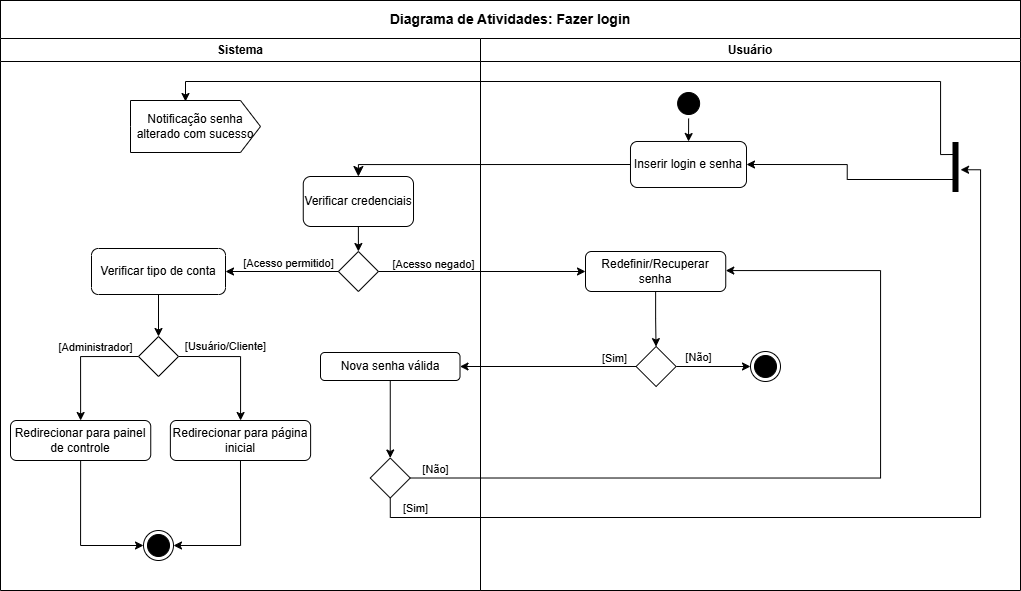

The diagram above was exported from draw.io. Its source (the exported page's mxGraphModel, read from the mxfile embedded in the PNG):
<mxGraphModel dx="1963" dy="1793" grid="1" gridSize="10" guides="1" tooltips="1" connect="1" arrows="1" fold="1" page="1" pageScale="1" pageWidth="827" pageHeight="1169" background="#FFFFFF" math="0" shadow="0">
  <root>
    <mxCell id="0" />
    <mxCell id="1" parent="0" />
    <mxCell id="4KJSei8V-gJQG6s-xxBY-1" parent="1" style="rounded=0;whiteSpace=wrap;html=1;" value="&lt;b&gt;&lt;font style=&quot;font-size: 14px;&quot;&gt;Diagrama de Atividades: Fazer login&lt;/font&gt;&lt;/b&gt;" vertex="1">
      <mxGeometry height="38" width="1020" x="-760" y="-920" as="geometry" />
    </mxCell>
    <mxCell id="4KJSei8V-gJQG6s-xxBY-2" parent="1" style="swimlane;whiteSpace=wrap;startSize=23;" value="Sistema" vertex="1">
      <mxGeometry height="552" width="480" x="-760" y="-882" as="geometry" />
    </mxCell>
    <mxCell id="4KJSei8V-gJQG6s-xxBY-15" parent="4KJSei8V-gJQG6s-xxBY-2" style="rounded=1;whiteSpace=wrap;html=1;" value="Verificar credenciais" vertex="1">
      <mxGeometry height="50" width="110.25" x="302.76" y="138" as="geometry" />
    </mxCell>
    <mxCell id="4KJSei8V-gJQG6s-xxBY-76" edge="1" parent="4KJSei8V-gJQG6s-xxBY-2" source="4KJSei8V-gJQG6s-xxBY-39" style="edgeStyle=orthogonalEdgeStyle;rounded=0;orthogonalLoop=1;jettySize=auto;html=1;exitX=0;exitY=0.5;exitDx=0;exitDy=0;entryX=0.5;entryY=0;entryDx=0;entryDy=0;" target="4KJSei8V-gJQG6s-xxBY-44">
      <mxGeometry relative="1" as="geometry" />
    </mxCell>
    <mxCell id="4KJSei8V-gJQG6s-xxBY-78" edge="1" parent="4KJSei8V-gJQG6s-xxBY-2" source="4KJSei8V-gJQG6s-xxBY-39" style="edgeStyle=orthogonalEdgeStyle;rounded=0;orthogonalLoop=1;jettySize=auto;html=1;exitX=1;exitY=0.5;exitDx=0;exitDy=0;" target="4KJSei8V-gJQG6s-xxBY-77">
      <mxGeometry relative="1" as="geometry" />
    </mxCell>
    <mxCell id="4KJSei8V-gJQG6s-xxBY-39" parent="4KJSei8V-gJQG6s-xxBY-2" style="rhombus;whiteSpace=wrap;html=1;" value="" vertex="1">
      <mxGeometry height="40" width="40" x="138" y="298" as="geometry" />
    </mxCell>
    <mxCell id="4KJSei8V-gJQG6s-xxBY-43" parent="4KJSei8V-gJQG6s-xxBY-2" style="text;html=1;align=center;verticalAlign=middle;resizable=0;points=[];autosize=1;strokeColor=none;fillColor=none;fontSize=11;" value="[Administrador]" vertex="1">
      <mxGeometry height="30" width="100" x="45" y="294" as="geometry" />
    </mxCell>
    <mxCell id="4KJSei8V-gJQG6s-xxBY-81" edge="1" parent="4KJSei8V-gJQG6s-xxBY-2" source="4KJSei8V-gJQG6s-xxBY-44" style="edgeStyle=orthogonalEdgeStyle;rounded=0;orthogonalLoop=1;jettySize=auto;html=1;exitX=0.5;exitY=1;exitDx=0;exitDy=0;entryX=0;entryY=0.5;entryDx=0;entryDy=0;" target="4KJSei8V-gJQG6s-xxBY-80">
      <mxGeometry relative="1" as="geometry" />
    </mxCell>
    <mxCell id="4KJSei8V-gJQG6s-xxBY-44" parent="4KJSei8V-gJQG6s-xxBY-2" style="rounded=1;whiteSpace=wrap;html=1;" value="Redirecionar para painel de controle" vertex="1">
      <mxGeometry height="40" width="140.25" x="10" y="382" as="geometry" />
    </mxCell>
    <mxCell id="4KJSei8V-gJQG6s-xxBY-47" edge="1" parent="4KJSei8V-gJQG6s-xxBY-2" source="4KJSei8V-gJQG6s-xxBY-4" style="edgeStyle=orthogonalEdgeStyle;rounded=0;orthogonalLoop=1;jettySize=auto;html=1;exitX=0;exitY=0.5;exitDx=0;exitDy=0;entryX=1;entryY=0.5;entryDx=0;entryDy=0;" target="4KJSei8V-gJQG6s-xxBY-30">
      <mxGeometry relative="1" as="geometry" />
    </mxCell>
    <mxCell id="4KJSei8V-gJQG6s-xxBY-4" parent="4KJSei8V-gJQG6s-xxBY-2" style="rhombus;whiteSpace=wrap;html=1;" value="&amp;nbsp; &amp;nbsp;&amp;nbsp; " vertex="1">
      <mxGeometry height="40" width="40" x="337.89" y="213" as="geometry" />
    </mxCell>
    <mxCell id="4KJSei8V-gJQG6s-xxBY-14" edge="1" parent="4KJSei8V-gJQG6s-xxBY-2" source="4KJSei8V-gJQG6s-xxBY-15" style="edgeStyle=orthogonalEdgeStyle;rounded=0;orthogonalLoop=1;jettySize=auto;html=1;entryX=0.5;entryY=0;entryDx=0;entryDy=0;exitX=0.5;exitY=1;exitDx=0;exitDy=0;" target="4KJSei8V-gJQG6s-xxBY-4">
      <mxGeometry relative="1" as="geometry" />
    </mxCell>
    <mxCell id="4KJSei8V-gJQG6s-xxBY-68" edge="1" parent="4KJSei8V-gJQG6s-xxBY-2" source="4KJSei8V-gJQG6s-xxBY-30" style="edgeStyle=orthogonalEdgeStyle;rounded=0;orthogonalLoop=1;jettySize=auto;html=1;exitX=0.5;exitY=1;exitDx=0;exitDy=0;entryX=0.5;entryY=0;entryDx=0;entryDy=0;" target="4KJSei8V-gJQG6s-xxBY-39">
      <mxGeometry relative="1" as="geometry" />
    </mxCell>
    <mxCell id="4KJSei8V-gJQG6s-xxBY-30" parent="4KJSei8V-gJQG6s-xxBY-2" style="rounded=1;whiteSpace=wrap;html=1;" value="Verificar tipo de conta" vertex="1">
      <mxGeometry height="46" width="134" x="91" y="210" as="geometry" />
    </mxCell>
    <mxCell id="4KJSei8V-gJQG6s-xxBY-5" parent="4KJSei8V-gJQG6s-xxBY-2" style="text;html=1;align=center;verticalAlign=middle;resizable=0;points=[];autosize=1;strokeColor=none;fillColor=none;fontSize=11;" value="[Acesso negado]" vertex="1">
      <mxGeometry height="30" width="110" x="377.89" y="211" as="geometry" />
    </mxCell>
    <mxCell id="4KJSei8V-gJQG6s-xxBY-6" parent="4KJSei8V-gJQG6s-xxBY-2" style="text;html=1;align=center;verticalAlign=middle;resizable=0;points=[];autosize=1;strokeColor=none;fillColor=none;fontSize=11;" value="[Acesso permitido]" vertex="1">
      <mxGeometry height="30" width="110" x="233" y="210" as="geometry" />
    </mxCell>
    <mxCell id="4KJSei8V-gJQG6s-xxBY-67" parent="4KJSei8V-gJQG6s-xxBY-2" style="text;html=1;align=center;verticalAlign=middle;resizable=0;points=[];autosize=1;strokeColor=none;fillColor=none;fontSize=11;" value=" " vertex="1">
      <mxGeometry height="10" width="20" x="320.13" y="328" as="geometry" />
    </mxCell>
    <mxCell id="4KJSei8V-gJQG6s-xxBY-50" parent="4KJSei8V-gJQG6s-xxBY-2" style="rounded=1;whiteSpace=wrap;html=1;" value="Nova senha válida" vertex="1">
      <mxGeometry height="28" width="139.51" x="320" y="314" as="geometry" />
    </mxCell>
    <mxCell id="4KJSei8V-gJQG6s-xxBY-64" parent="4KJSei8V-gJQG6s-xxBY-2" style="text;html=1;align=center;verticalAlign=middle;resizable=0;points=[];autosize=1;strokeColor=none;fillColor=none;fontSize=11;" value="[Não]" vertex="1">
      <mxGeometry height="30" width="50" x="409.51" y="416" as="geometry" />
    </mxCell>
    <mxCell id="4KJSei8V-gJQG6s-xxBY-82" edge="1" parent="4KJSei8V-gJQG6s-xxBY-2" source="4KJSei8V-gJQG6s-xxBY-77" style="edgeStyle=orthogonalEdgeStyle;rounded=0;orthogonalLoop=1;jettySize=auto;html=1;exitX=0.5;exitY=1;exitDx=0;exitDy=0;entryX=1;entryY=0.5;entryDx=0;entryDy=0;" target="4KJSei8V-gJQG6s-xxBY-80">
      <mxGeometry relative="1" as="geometry" />
    </mxCell>
    <mxCell id="4KJSei8V-gJQG6s-xxBY-77" parent="4KJSei8V-gJQG6s-xxBY-2" style="rounded=1;whiteSpace=wrap;html=1;" value="Redirecionar para página inicial" vertex="1">
      <mxGeometry height="40" width="140.25" x="169.87" y="382" as="geometry" />
    </mxCell>
    <mxCell id="4KJSei8V-gJQG6s-xxBY-79" parent="4KJSei8V-gJQG6s-xxBY-2" style="text;html=1;align=center;verticalAlign=middle;resizable=0;points=[];autosize=1;strokeColor=none;fillColor=none;fontSize=11;" value="[Usuário/Cliente]" vertex="1">
      <mxGeometry height="30" width="100" x="175" y="293" as="geometry" />
    </mxCell>
    <mxCell id="4KJSei8V-gJQG6s-xxBY-80" parent="4KJSei8V-gJQG6s-xxBY-2" style="ellipse;html=1;shape=endState;fillColor=strokeColor;" value="" vertex="1">
      <mxGeometry height="30" width="30" x="143" y="492" as="geometry" />
    </mxCell>
    <mxCell id="4KJSei8V-gJQG6s-xxBY-12" parent="4KJSei8V-gJQG6s-xxBY-2" style="text;html=1;align=center;verticalAlign=middle;resizable=0;points=[];autosize=1;strokeColor=none;fillColor=none;fontSize=11;" value="[Sim]" vertex="1">
      <mxGeometry height="30" width="50" x="390" y="455" as="geometry" />
    </mxCell>
    <mxCell id="4KJSei8V-gJQG6s-xxBY-89" parent="4KJSei8V-gJQG6s-xxBY-2" style="html=1;shape=mxgraph.infographic.ribbonSimple;notch1=0;notch2=20;align=center;verticalAlign=middle;fontSize=12;fontStyle=0;fillColor=#FFFFFF;whiteSpace=wrap;" value="Notificação senha alterado com sucesso" vertex="1">
      <mxGeometry height="52" width="130" x="130" y="62" as="geometry" />
    </mxCell>
    <mxCell id="4KJSei8V-gJQG6s-xxBY-26" parent="1" style="swimlane;whiteSpace=wrap" value="Usuário" vertex="1">
      <mxGeometry height="552" width="540" x="-280" y="-882" as="geometry" />
    </mxCell>
    <mxCell id="4KJSei8V-gJQG6s-xxBY-61" edge="1" parent="4KJSei8V-gJQG6s-xxBY-26" source="4KJSei8V-gJQG6s-xxBY-27" style="edgeStyle=orthogonalEdgeStyle;rounded=0;orthogonalLoop=1;jettySize=auto;html=1;entryX=0.5;entryY=0;entryDx=0;entryDy=0;" target="4KJSei8V-gJQG6s-xxBY-29">
      <mxGeometry relative="1" as="geometry" />
    </mxCell>
    <mxCell id="4KJSei8V-gJQG6s-xxBY-27" parent="4KJSei8V-gJQG6s-xxBY-26" style="ellipse;shape=startState;fillColor=#000000;strokeColor=#000000;" value="" vertex="1">
      <mxGeometry height="30" width="30" x="193.12" y="50" as="geometry" />
    </mxCell>
    <mxCell id="4KJSei8V-gJQG6s-xxBY-29" parent="4KJSei8V-gJQG6s-xxBY-26" style="rounded=1;whiteSpace=wrap;html=1;" value="Inserir login e senha" vertex="1">
      <mxGeometry height="46" width="116" x="150" y="103" as="geometry" />
    </mxCell>
    <mxCell id="4KJSei8V-gJQG6s-xxBY-49" edge="1" parent="4KJSei8V-gJQG6s-xxBY-26" source="4KJSei8V-gJQG6s-xxBY-36" style="edgeStyle=orthogonalEdgeStyle;rounded=0;orthogonalLoop=1;jettySize=auto;html=1;exitX=0.5;exitY=1;exitDx=0;exitDy=0;" target="4KJSei8V-gJQG6s-xxBY-48">
      <mxGeometry relative="1" as="geometry" />
    </mxCell>
    <mxCell id="4KJSei8V-gJQG6s-xxBY-36" parent="4KJSei8V-gJQG6s-xxBY-26" style="rounded=1;whiteSpace=wrap;html=1;" value="Redefinir/Recuperar senha" vertex="1">
      <mxGeometry height="40" width="140.25" x="105" y="213" as="geometry" />
    </mxCell>
    <mxCell id="4KJSei8V-gJQG6s-xxBY-73" edge="1" parent="4KJSei8V-gJQG6s-xxBY-26" source="4KJSei8V-gJQG6s-xxBY-48" style="edgeStyle=orthogonalEdgeStyle;rounded=0;orthogonalLoop=1;jettySize=auto;html=1;exitX=1;exitY=0.5;exitDx=0;exitDy=0;entryX=0;entryY=0.5;entryDx=0;entryDy=0;" target="4KJSei8V-gJQG6s-xxBY-41">
      <mxGeometry relative="1" as="geometry" />
    </mxCell>
    <mxCell id="4KJSei8V-gJQG6s-xxBY-48" parent="4KJSei8V-gJQG6s-xxBY-26" style="rhombus;whiteSpace=wrap;html=1;" value="" vertex="1">
      <mxGeometry height="40" width="40" x="155.62" y="308" as="geometry" />
    </mxCell>
    <mxCell id="4KJSei8V-gJQG6s-xxBY-56" parent="4KJSei8V-gJQG6s-xxBY-26" style="text;html=1;align=center;verticalAlign=middle;resizable=0;points=[];autosize=1;strokeColor=none;fillColor=none;fontSize=11;" value="[Não]" vertex="1">
      <mxGeometry height="30" width="50" x="192.62" y="304" as="geometry" />
    </mxCell>
    <mxCell id="4KJSei8V-gJQG6s-xxBY-57" parent="4KJSei8V-gJQG6s-xxBY-26" style="text;html=1;align=center;verticalAlign=middle;resizable=0;points=[];autosize=1;strokeColor=none;fillColor=none;fontSize=11;" value="[Sim]" vertex="1">
      <mxGeometry height="30" width="50" x="109" y="305" as="geometry" />
    </mxCell>
    <mxCell id="4KJSei8V-gJQG6s-xxBY-41" parent="4KJSei8V-gJQG6s-xxBY-26" style="ellipse;html=1;shape=endState;fillColor=strokeColor;" value="" vertex="1">
      <mxGeometry height="30" width="30" x="270" y="313" as="geometry" />
    </mxCell>
    <mxCell id="4KJSei8V-gJQG6s-xxBY-90" edge="1" parent="4KJSei8V-gJQG6s-xxBY-26" source="4KJSei8V-gJQG6s-xxBY-86" style="edgeStyle=orthogonalEdgeStyle;rounded=0;orthogonalLoop=1;jettySize=auto;html=1;entryX=1;entryY=0.5;entryDx=0;entryDy=0;exitX=0.25;exitY=0.5;exitDx=0;exitDy=0;exitPerimeter=0;" target="4KJSei8V-gJQG6s-xxBY-29">
      <mxGeometry relative="1" as="geometry">
        <mxPoint x="470" y="172" as="sourcePoint" />
      </mxGeometry>
    </mxCell>
    <mxCell id="4KJSei8V-gJQG6s-xxBY-86" parent="4KJSei8V-gJQG6s-xxBY-26" style="shape=line;strokeWidth=6;strokeColor=#000000;rotation=-90;" value="" vertex="1">
      <mxGeometry height="15" width="50" x="450" y="121" as="geometry" />
    </mxCell>
    <mxCell id="4KJSei8V-gJQG6s-xxBY-32" edge="1" parent="1" source="4KJSei8V-gJQG6s-xxBY-29" style="edgeStyle=orthogonalEdgeStyle;elbow=horizontal;verticalAlign=bottom;endArrow=classic;endSize=8;strokeColor=#000000;endFill=1;rounded=0;exitX=0;exitY=0.5;exitDx=0;exitDy=0;entryX=0.5;entryY=0;entryDx=0;entryDy=0;" target="4KJSei8V-gJQG6s-xxBY-15" value="">
      <mxGeometry x="520" y="30" as="geometry">
        <mxPoint x="-117.75999999999999" y="-788" as="sourcePoint" />
        <mxPoint x="-117.25999999999999" y="-766" as="targetPoint" />
      </mxGeometry>
    </mxCell>
    <mxCell id="4KJSei8V-gJQG6s-xxBY-46" edge="1" parent="1" source="4KJSei8V-gJQG6s-xxBY-4" style="edgeStyle=orthogonalEdgeStyle;rounded=0;orthogonalLoop=1;jettySize=auto;html=1;entryX=0;entryY=0.5;entryDx=0;entryDy=0;" target="4KJSei8V-gJQG6s-xxBY-36">
      <mxGeometry relative="1" as="geometry" />
    </mxCell>
    <mxCell id="4KJSei8V-gJQG6s-xxBY-69" edge="1" parent="1" source="4KJSei8V-gJQG6s-xxBY-48" style="edgeStyle=orthogonalEdgeStyle;rounded=0;orthogonalLoop=1;jettySize=auto;html=1;" target="4KJSei8V-gJQG6s-xxBY-50">
      <mxGeometry relative="1" as="geometry" />
    </mxCell>
    <mxCell id="4KJSei8V-gJQG6s-xxBY-52" parent="1" style="rhombus;whiteSpace=wrap;html=1;" value="" vertex="1">
      <mxGeometry height="40" width="40" x="-390.25" y="-462.5" as="geometry" />
    </mxCell>
    <mxCell id="4KJSei8V-gJQG6s-xxBY-74" edge="1" parent="1" source="4KJSei8V-gJQG6s-xxBY-50" style="edgeStyle=orthogonalEdgeStyle;rounded=0;orthogonalLoop=1;jettySize=auto;html=1;exitX=0.5;exitY=1;exitDx=0;exitDy=0;entryX=0.5;entryY=0;entryDx=0;entryDy=0;" target="4KJSei8V-gJQG6s-xxBY-52">
      <mxGeometry relative="1" as="geometry" />
    </mxCell>
    <mxCell id="4KJSei8V-gJQG6s-xxBY-87" edge="1" parent="1" source="4KJSei8V-gJQG6s-xxBY-52" style="edgeStyle=orthogonalEdgeStyle;rounded=0;orthogonalLoop=1;jettySize=auto;html=1;entryX=1;entryY=0.5;entryDx=0;entryDy=0;exitX=1;exitY=0.5;exitDx=0;exitDy=0;" target="4KJSei8V-gJQG6s-xxBY-36">
      <mxGeometry relative="1" as="geometry">
        <Array as="points">
          <mxPoint x="120" y="-443" />
          <mxPoint x="120" y="-650" />
          <mxPoint x="-35" y="-650" />
        </Array>
      </mxGeometry>
    </mxCell>
    <mxCell id="4KJSei8V-gJQG6s-xxBY-93" edge="1" parent="1" source="4KJSei8V-gJQG6s-xxBY-52" style="edgeStyle=orthogonalEdgeStyle;rounded=0;orthogonalLoop=1;jettySize=auto;html=1;exitX=0.5;exitY=1;exitDx=0;exitDy=0;entryX=0.445;entryY=0.837;entryDx=0;entryDy=0;entryPerimeter=0;" target="4KJSei8V-gJQG6s-xxBY-86">
      <mxGeometry relative="1" as="geometry">
        <Array as="points">
          <mxPoint x="-370" y="-403" />
          <mxPoint x="220" y="-403" />
          <mxPoint x="220" y="-751" />
        </Array>
      </mxGeometry>
    </mxCell>
    <mxCell id="4KJSei8V-gJQG6s-xxBY-92" edge="1" parent="1" source="4KJSei8V-gJQG6s-xxBY-86" style="edgeStyle=orthogonalEdgeStyle;rounded=0;orthogonalLoop=1;jettySize=auto;html=1;exitX=0.75;exitY=0.5;exitDx=0;exitDy=0;exitPerimeter=0;entryX=0;entryY=0;entryDx=55;entryDy=0;entryPerimeter=0;">
      <mxGeometry relative="1" as="geometry">
        <Array as="points">
          <mxPoint x="180" y="-766" />
          <mxPoint x="180" y="-839" />
          <mxPoint x="-575" y="-839" />
        </Array>
        <mxPoint x="195" y="-740" as="sourcePoint" />
        <mxPoint x="-575" y="-819" as="targetPoint" />
      </mxGeometry>
    </mxCell>
  </root>
</mxGraphModel>